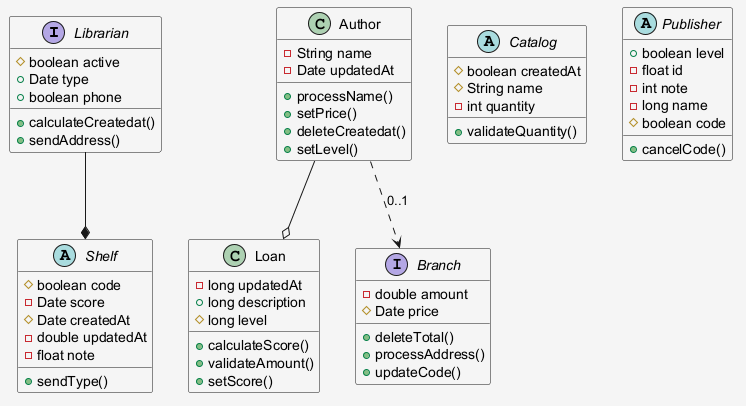

The diagram above was rendered by PlantUML. Its source (embedded in the PNG):
@startuml
skinparam shadowing false
skinparam backgroundColor #F5F5F5
interface Librarian {
  #boolean active
  +Date type
  +boolean phone
  +calculateCreatedat()
  +sendAddress()
}
class Loan {
  -long updatedAt
  +long description
  #long level
  +calculateScore()
  +validateAmount()
  +setScore()
}
abstract class Shelf {
  #boolean code
  -Date score
  #Date createdAt
  -double updatedAt
  -float note
  +sendType()
}
abstract class Catalog {
  #boolean createdAt
  #String name
  -int quantity
  +validateQuantity()
}
interface Branch {
  -double amount
  #Date price
  +deleteTotal()
  +processAddress()
  +updateCode()
}
class Author {
  -String name
  -Date updatedAt
  +processName()
  +setPrice()
  +deleteCreatedat()
  +setLevel()
}
abstract class Publisher {
  +boolean level
  -float id
  -int note
  -long name
  #boolean code
  +cancelCode()
}
Author --o Loan
Librarian --* Shelf
Author ..> Branch : "0..1"
@enduml